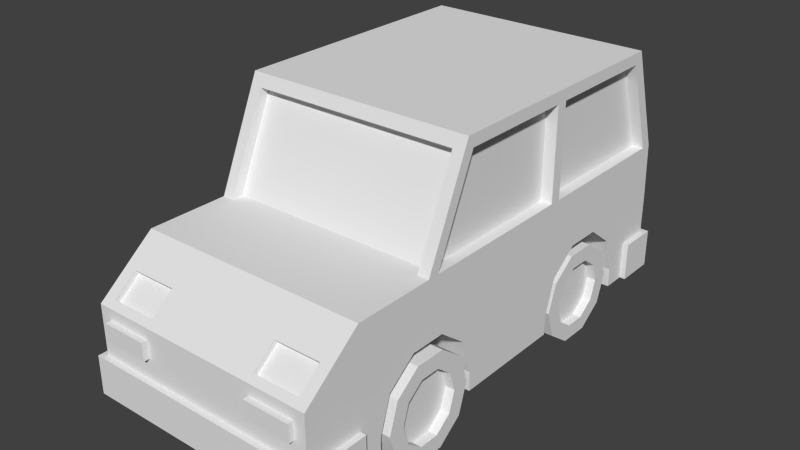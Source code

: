 # Source: Car2.blend  (saved by Blender 2.72.0; exported with 4.5.12 LTS)
import bpy
from mathutils import Matrix  # noqa: F401  (used for matrix-valued properties, if any)

bpy.ops.wm.read_factory_settings(use_empty=True)
scene = bpy.context.scene
scene.name = 'Scene'

# ---- collections
col_collection_1 = bpy.data.collections.new('Collection 1'); scene.collection.children.link(col_collection_1)

# ---- world
world_world = bpy.data.worlds.new('World'); scene.world = world_world
world_world.color = (0.05088, 0.05088, 0.05088)
world_world.use_sun_shadow = False
world_world.sun_shadow_jitter_overblur = 0.0
world_world.cycles.sampling_method = 'MANUAL'
world_world.cycles.sample_map_resolution = 256

# ---- meshes
me_cube = bpy.data.meshes.new('Cube')
me_cube.from_pydata([(-0.8044, 0.6188, -1.238), (-0.8044, 0.6187, 1.237), (1.238, 1.856, -1.237), (1.237, 1.856, 2.447), (-1.238, 1.856, 2.447), (-1.237, 1.856, -1.238), (1.238, 2.97, -0.7425), (1.237, 2.97, 2.076), (-1.238, 2.97, 2.076), (-1.237, 2.97, -0.7425), (1.238, 0.6188, -2.104), (-1.237, 0.6188, -2.104), (1.238, 1.856, -2.104), (-1.237, 1.856, -2.104), (-1.237, 0.6188, -0.6188), (-1.237, 0.6188, -1.856), (-1.237, 1.238, -1.238), (-1.237, 1.001, -1.738), (-1.237, 1.238, -1.429), (-1.237, 1.238, -1.046), (-1.237, 1.001, -0.7363), (-1.238, 0.6187, 0.6187), (-1.238, 1.237, 1.237), (-1.238, 0.6187, 1.856), (-1.238, 1.237, 1.429), (-1.238, 1.001, 1.738), (1.237, 1.237, 1.238), (1.237, 0.6187, 1.856), (1.237, 0.6187, 0.6188), (-1.238, 1.001, 0.7363), (-1.238, 1.237, 1.046), (1.237, 1.001, 1.738), (1.237, 1.237, 1.429), (1.237, 1.237, 1.046), (1.237, 1.001, 0.7363), (1.238, 0.6188, -1.856), (1.238, 1.238, -1.237), (1.238, 0.6188, -0.6187), (0.8044, 1.237, 1.429), (1.238, 1.001, -1.738), (1.238, 1.238, -1.429), (0.8044, 0.6188, -1.237), (0.8044, 0.6187, 1.238), (0.8044, 1.237, 1.238), (0.8044, 0.6187, 1.856), (0.8044, 0.6187, 0.6188), (0.8044, 1.001, 1.738), (1.238, 1.001, -0.7363), (1.238, 1.238, -1.046), (0.8044, 1.237, 1.046), (0.8044, 1.001, 0.7363), (0.8044, 0.6188, -1.856), (0.8044, 1.238, -1.237), (0.8044, 0.6188, -0.6187), (0.8044, 1.001, -1.738), (0.8044, 1.238, -1.429), (0.8044, 1.001, -0.7363), (0.8044, 1.238, -1.046), (-0.8044, 0.6188, -0.6188), (-0.8044, 0.6188, -1.856), (-0.8044, 1.238, -1.238), (-0.8044, 1.001, -1.738), (-0.8044, 1.238, -1.429), (-0.8044, 1.238, -1.046), (-0.8044, 1.001, -0.7363), (-0.8044, 0.6187, 0.6187), (-0.8044, 1.237, 1.237), (-0.8044, 0.6187, 1.856), (-0.8044, 1.237, 1.429), (-0.8044, 1.001, 1.738), (-0.8044, 1.001, 0.7363), (-0.8044, 1.237, 1.046), (1.238, 1.361, -2.722), (-1.237, 1.361, -2.723), (1.238, 0.825, -2.722), (-1.237, 0.825, -2.104), (1.238, 0.825, -2.104), (-1.237, 0.825, -2.723), (1.299, 0.6188, -2.104), (-1.299, 0.6188, -2.104), (1.299, 0.6188, -2.784), (-1.299, 0.6188, -2.784), (1.299, 0.825, -2.784), (-1.299, 0.825, -2.104), (1.299, 0.825, -2.104), (-1.299, 0.825, -2.784), (1.237, 0.6187, 2.104), (1.237, 0.825, 2.475), (-1.238, 0.6187, 2.104), (-1.238, 0.825, 2.475), (1.237, 0.825, 2.104), (-1.238, 0.825, 2.104), (1.299, 0.6187, 2.537), (-1.299, 0.6187, 2.537), (1.299, 0.6187, 2.104), (1.299, 0.825, 2.537), (-1.299, 0.6187, 2.104), (-1.299, 0.825, 2.537), (1.299, 0.825, 2.104), (-1.299, 0.825, 2.104), (-1.114, 1.856, -1.238), (1.114, 1.856, -1.237), (1.114, 2.846, -0.7976), (-1.114, 2.846, -0.7976), (1.114, 1.856, 2.447), (-1.114, 1.856, 2.447), (-1.114, 2.846, 2.117), (1.114, 2.846, 2.117), (-1.238, 1.856, 2.323), (-1.237, 1.856, -1.114), (1.237, 1.856, 2.323), (1.238, 1.856, -1.114), (-1.237, 2.846, -0.6738), (-1.238, 2.846, 1.993), (1.237, 2.846, 1.993), (1.238, 2.846, -0.6738), (1.114, 1.856, 2.323), (1.114, 1.856, -1.114), (1.114, 2.846, 1.993), (1.114, 2.846, -0.6738), (-1.114, 1.856, 2.323), (-1.114, 1.856, -1.114), (-1.114, 2.846, -0.6738), (-1.114, 2.846, 1.993), (-1.114, 1.856, -1.114), (1.114, 1.856, -1.114), (1.114, 2.846, -0.6741), (-1.114, 2.846, -0.6741), (1.114, 1.856, 2.323), (-1.114, 1.856, 2.323), (-1.114, 2.846, 1.993), (1.114, 2.846, 1.993), (1.238, 1.609, -2.413), (-1.237, 1.609, -2.413), (1.114, 1.609, -2.413), (0.6188, 1.609, -2.413), (1.114, 1.416, -2.654), (0.6188, 1.416, -2.654), (-0.6187, 1.609, -2.413), (-1.114, 1.609, -2.413), (-1.114, 1.416, -2.654), (-0.6187, 1.416, -2.654), (1.114, 1.56, -2.375), (0.6189, 1.56, -2.375), (1.114, 1.367, -2.616), (0.6189, 1.367, -2.616), (-0.6186, 1.56, -2.375), (-1.114, 1.56, -2.375), (-1.114, 1.367, -2.616), (-0.6186, 1.374, -2.616), (-1.237, 1.238, -2.723), (1.238, 1.238, -2.722), (-1.237, 1.052, -2.723), (1.238, 1.052, -2.722), (1.114, 1.238, -2.722), (1.114, 1.052, -2.722), (0.6188, 1.238, -2.722), (0.6188, 1.052, -2.722), (-0.6187, 1.238, -2.723), (-0.6187, 1.052, -2.723), (-1.114, 1.238, -2.723), (-1.114, 1.052, -2.723), (1.114, 1.238, -2.784), (1.114, 1.052, -2.784), (0.6188, 1.238, -2.784), (0.6188, 1.052, -2.784), (-0.6187, 1.238, -2.784), (-0.6187, 1.052, -2.784), (-1.114, 1.238, -2.784), (-1.114, 1.052, -2.784), (-1.238, 1.237, 2.475), (1.237, 1.237, 2.475), (-1.238, 1.052, 2.475), (1.237, 1.052, 2.475), (-1.114, 1.237, 2.475), (-1.114, 1.052, 2.475), (-0.6188, 1.237, 2.475), (-0.6188, 1.052, 2.475), (1.114, 1.237, 2.475), (1.114, 1.052, 2.475), (0.6187, 1.052, 2.475), (0.6187, 1.237, 2.475), (-1.114, 1.237, 2.537), (-1.114, 1.052, 2.537), (-0.6188, 1.237, 2.537), (-0.6188, 1.052, 2.537), (1.114, 1.237, 2.537), (1.114, 1.052, 2.537), (0.6187, 1.052, 2.537), (0.6187, 1.237, 2.537), (-0.8044, 0.4125, -1.238), (-0.8044, 0.4125, 1.237), (1.238, 0.4125, -2.104), (-1.237, 0.4125, -2.104), (-1.237, 0.4125, -0.6188), (-1.237, 0.4125, -1.856), (-1.238, 0.4125, 0.6187), (-1.238, 0.4125, 1.856), (1.237, 0.4125, 1.856), (1.237, 0.4125, 0.6188), (1.238, 0.4125, -1.856), (1.238, 0.4125, -0.6187), (0.8044, 0.4125, -1.237), (0.8044, 0.4125, 1.238), (0.8044, 0.4125, 1.856), (0.8044, 0.4125, 0.6188), (0.8044, 0.4125, -1.856), (0.8044, 0.4125, -0.6187), (-0.8044, 0.4125, -0.6188), (-0.8044, 0.4125, -1.856), (-0.8044, 0.4125, 0.6187), (-0.8044, 0.4125, 1.856), (1.299, 0.4125, -2.104), (-1.299, 0.4125, -2.104), (1.299, 0.4125, -2.784), (-1.299, 0.4125, -2.784), (1.237, 0.4125, 2.104), (-1.238, 0.4125, 2.104), (1.299, 0.4125, 2.537), (-1.299, 0.4125, 2.537), (1.299, 0.4125, 2.104), (-1.299, 0.4125, 2.104), (-1.238, 1.856, 0.5981), (-1.114, 2.846, 0.5981), (-1.238, 2.846, 0.5981), (-1.114, 1.856, 0.5981), (-1.238, 2.846, 0.7198), (-1.114, 2.846, 0.7198), (-1.238, 1.856, 0.7198), (-1.114, 1.856, 0.7198), (1.114, 1.856, 0.5981), (1.237, 1.856, 0.5981), (1.114, 2.846, 0.5981), (1.237, 2.846, 0.5981), (1.114, 1.856, 0.7198), (1.237, 1.856, 0.7198), (1.114, 2.846, 0.7198), (1.237, 2.846, 0.7198)], [], [(47, 37, 53, 56), (24, 22, 66, 68), (19, 16, 60, 63), (23, 25, 69, 67), (18, 17, 61, 62), (100, 103, 127, 124), (9, 8, 7, 6), (108, 113, 123, 120), (104, 107, 131, 128), (111, 115, 119, 117), (86, 94, 220, 216), (5, 100, 101, 2, 12, 13), (66, 71, 70, 65, 1), (86, 90, 98, 94), (30, 29, 70, 71), (3, 4, 170, 174, 176, 181, 178, 171), (36, 48, 57, 52), (16, 5, 13, 75, 11, 15, 17, 18), (14, 20, 64, 58), (91, 88, 96, 99), (4, 108, 228, 222, 109, 5, 16, 19, 20, 14, 21, 29, 30, 22), (89, 91, 99, 97), (35, 39, 54, 51), (45, 50, 49, 43, 42), (2, 111, 231, 235, 110, 3, 26, 33, 34, 28, 37, 47, 48, 36), (2, 36, 40, 39, 35, 10, 76, 12), (52, 41, 51, 54, 55), (42, 43, 38, 46, 44), (52, 57, 56, 53, 41), (28, 34, 50, 45), (33, 26, 43, 49), (66, 1, 67, 69, 68), (32, 31, 46, 38), (40, 36, 52, 55), (48, 47, 56, 57), (0, 60, 62, 61, 59), (39, 40, 55, 54), (34, 33, 49, 50), (26, 32, 38, 43), (58, 64, 63, 60, 0), (31, 27, 44, 46), (22, 30, 71, 66), (20, 19, 63, 64), (29, 21, 65, 70), (16, 18, 62, 60), (17, 15, 59, 61), (25, 24, 68, 69), (88, 23, 197, 217), (75, 77, 85, 83), (141, 140, 148, 149), (74, 76, 84, 82), (77, 74, 82, 85), (75, 13, 133, 73, 150, 152, 77), (12, 76, 74, 153, 151, 72, 132), (152, 161, 159, 157, 155, 153, 74, 77), (85, 82, 80, 81), (79, 83, 85, 81), (84, 78, 80, 82), (76, 10, 78, 84), (27, 86, 216, 198), (92, 93, 219, 218), (28, 45, 205, 199), (11, 75, 83, 79), (173, 179, 180, 177, 175, 172, 89, 87), (3, 104, 105, 4), (95, 97, 93, 92), (97, 99, 96, 93), (94, 98, 95, 92), (90, 87, 95, 98), (87, 89, 97, 95), (51, 41, 202, 206), (58, 0, 190, 208), (93, 96, 221, 219), (2, 101, 102, 103, 100, 5, 9, 6), (4, 105, 106, 107, 104, 3, 7, 8), (5, 109, 112, 224, 226, 113, 108, 4, 8, 9), (3, 110, 114, 237, 233, 115, 111, 2, 6, 7), (116, 234, 236, 118), (237, 114, 118, 236), (114, 110, 116, 118), (110, 235, 234, 116), (121, 225, 223, 122), (224, 112, 122, 223), (112, 109, 121, 122), (109, 222, 225, 121), (125, 124, 127, 126), (103, 102, 126, 127), (102, 101, 125, 126), (101, 100, 124, 125), (129, 128, 131, 130), (107, 106, 130, 131), (106, 105, 129, 130), (105, 104, 128, 129), (13, 12, 132, 134, 135, 138, 139, 133), (138, 141, 149, 146), (133, 139, 140, 141, 138, 135, 137, 136, 134, 132, 72, 73), (147, 146, 149, 148), (143, 142, 144, 145), (140, 139, 147, 148), (139, 138, 146, 147), (137, 135, 143, 145), (136, 137, 145, 144), (134, 136, 144, 142), (135, 134, 142, 143), (73, 72, 151, 154, 156, 158, 160, 150), (154, 151, 153, 155), (159, 161, 169, 167), (158, 156, 157, 159), (161, 160, 168, 169), (150, 160, 161, 152), (164, 162, 163, 165), (168, 166, 167, 169), (160, 158, 166, 168), (158, 159, 167, 166), (157, 156, 164, 165), (155, 157, 165, 163), (156, 154, 162, 164), (154, 155, 163, 162), (26, 3, 171, 173, 87, 90, 86, 27, 31, 32), (174, 170, 172, 175), (179, 178, 186, 187), (181, 176, 177, 180), (171, 178, 179, 173), (181, 180, 188, 189), (184, 182, 183, 185), (186, 189, 188, 187), (180, 179, 187, 188), (178, 181, 189, 186), (177, 176, 184, 185), (175, 177, 185, 183), (176, 174, 182, 184), (174, 175, 183, 182), (11, 79, 213, 193), (80, 78, 212, 214), (14, 58, 208, 194), (21, 14, 194, 196), (78, 10, 192, 212), (37, 28, 199, 201), (67, 1, 191, 211), (10, 35, 200, 192), (65, 21, 196, 210), (15, 11, 193, 195), (42, 44, 204, 203), (94, 92, 218, 220), (59, 15, 195, 209), (44, 27, 198, 204), (41, 53, 207, 202), (79, 81, 215, 213), (45, 42, 203, 205), (96, 88, 217, 221), (81, 80, 214, 215), (23, 67, 211, 197), (1, 65, 210, 191), (35, 51, 206, 200), (53, 37, 201, 207), (0, 59, 209, 190), (190, 209, 195, 193, 213, 215, 214, 212, 192, 200, 206, 202, 207, 201, 199, 205, 203, 204, 198, 216, 220, 218, 219, 221, 217, 197, 211, 191, 210, 196, 194, 208), (4, 22, 24, 25, 23, 88, 91, 89, 172, 170), (223, 225, 222, 224), (222, 228, 226, 224), (228, 108, 120, 229), (229, 120, 123, 227), (113, 226, 227, 123), (229, 227, 226, 228), (231, 111, 117, 230), (230, 117, 119, 232), (115, 233, 232, 119), (235, 231, 233, 237), (236, 234, 235, 237), (230, 232, 233, 231)])
_uv = me_cube.uv_layers.new(name='UVMap')
_uv.uv.foreach_set('vector', [0.9875, 0.6749, 0.9875, 0.6916, 0.9669, 0.6916, 0.9669, 0.6749, 0.9462, 0.6788, 0.9462, 0.6707, 0.9669, 0.6707, 0.9669, 0.6788, 0.9462, 0.6626, 0.9462, 0.6707, 0.9256, 0.6707, 0.9256, 0.6626, 0.9462, 0.6323, 0.9462, 0.6155, 0.9669, 0.6155, 0.9669, 0.6323, 0.9462, 0.6788, 0.9462, 0.6919, 0.9256, 0.6919, 0.9256, 0.6788, 0.3091, 0.3122, 0.3091, 0.3778, 0.3023, 0.3808, 0.3023, 0.3152, 0.2877, 0.05108, 0.7416, 0.05108, 0.7416, 0.4496, 0.2877, 0.4496, 0.6119, 0.4006, 0.6119, 0.34, 0.6194, 0.34, 0.6194, 0.4006, 0.5969, 0.34, 0.5969, 0.4033, 0.5898, 0.4056, 0.5898, 0.3424, 0.6044, 0.4016, 0.6044, 0.34, 0.6119, 0.34, 0.6119, 0.4016, 0.2375, 0.7804, 0.2317, 0.7804, 0.2317, 0.7625, 0.2375, 0.7625, 0.3231, 0.2257, 0.3231, 0.2319, 0.3231, 0.3444, 0.3231, 0.3507, 0.2901, 0.3507, 0.2901, 0.2257, 0.9649, 0.5387, 0.9649, 0.5467, 0.9536, 0.5599, 0.9354, 0.5648, 0.9354, 0.5387, 0.2375, 0.7804, 0.2375, 0.7982, 0.2317, 0.7982, 0.2317, 0.7804, 0.9462, 0.6626, 0.9462, 0.6495, 0.9669, 0.6495, 0.9669, 0.6626, 0.7226, 0.1255, 0.7212, 0.3751, 0.66, 0.3751, 0.6597, 0.3445, 0.66, 0.3139, 0.66, 0.1917, 0.66, 0.1428, 0.6601, 0.1251, 0.9462, 0.6283, 0.9462, 0.6364, 0.9256, 0.6364, 0.9256, 0.6283, 0.3574, 0.09548, 0.358, 0.1554, 0.2741, 0.1563, 0.2731, 0.05645, 0.2728, 0.03648, 0.2968, 0.03621, 0.3087, 0.07312, 0.3389, 0.09568, 0.9649, 0.5292, 0.9649, 0.5125, 0.9855, 0.5125, 0.9855, 0.5292, 0.2375, 0.8696, 0.2375, 0.8875, 0.2317, 0.8875, 0.2317, 0.8696, 0.7055, 0.1599, 0.694, 0.1593, 0.5461, 0.1524, 0.5344, 0.1525, 0.37, 0.1553, 0.358, 0.1554, 0.3574, 0.09548, 0.3759, 0.09527, 0.4056, 0.07209, 0.4169, 0.03485, 0.5373, 0.0344, 0.5488, 0.07156, 0.5781, 0.09531, 0.596, 0.09589, 0.08173, 0.9821, 0.1163, 0.9821, 0.1163, 0.9875, 0.07596, 0.9875, 0.9462, 0.5816, 0.9462, 0.5648, 0.9669, 0.5648, 0.9669, 0.5816, 0.8961, 0.5125, 0.9143, 0.5175, 0.9256, 0.5306, 0.9256, 0.5387, 0.8961, 0.5387, 0.3811, 0.337, 0.3931, 0.3369, 0.5575, 0.338, 0.5693, 0.3378, 0.717, 0.3294, 0.7285, 0.3286, 0.6197, 0.3938, 0.6019, 0.3946, 0.5728, 0.4187, 0.5617, 0.456, 0.4413, 0.4568, 0.4296, 0.4197, 0.3997, 0.3969, 0.3811, 0.3969, 0.3811, 0.337, 0.3811, 0.3969, 0.3626, 0.3969, 0.3327, 0.4198, 0.3212, 0.4568, 0.2973, 0.4568, 0.2973, 0.4368, 0.2973, 0.337, 0.9256, 0.6433, 0.8961, 0.6433, 0.8961, 0.6172, 0.9143, 0.6221, 0.9256, 0.6352, 0.8961, 0.5387, 0.9256, 0.5387, 0.9256, 0.5467, 0.9143, 0.5598, 0.8961, 0.5648, 0.9256, 0.6433, 0.9256, 0.6514, 0.9143, 0.6645, 0.8961, 0.6695, 0.8961, 0.6433, 0.9669, 0.6663, 0.9669, 0.6495, 0.9875, 0.6495, 0.9875, 0.6663, 0.9462, 0.5779, 0.9462, 0.586, 0.9256, 0.586, 0.9256, 0.5779, 0.9649, 0.5387, 0.9354, 0.5387, 0.9354, 0.5125, 0.9536, 0.5175, 0.9649, 0.5306, 0.9462, 0.5941, 0.9462, 0.6072, 0.9256, 0.6072, 0.9256, 0.5941, 0.9462, 0.6203, 0.9462, 0.6283, 0.9256, 0.6283, 0.9256, 0.6203, 0.9462, 0.6364, 0.9462, 0.6495, 0.9256, 0.6495, 0.9256, 0.6364, 0.9158, 0.591, 0.8863, 0.591, 0.8863, 0.5829, 0.8976, 0.5698, 0.9158, 0.5648, 0.9462, 0.6072, 0.9462, 0.6203, 0.9256, 0.6203, 0.9256, 0.6072, 0.9462, 0.5648, 0.9462, 0.5779, 0.9256, 0.5779, 0.9256, 0.5648, 0.9462, 0.586, 0.9462, 0.5941, 0.9256, 0.5941, 0.9256, 0.586, 0.9158, 0.6172, 0.8976, 0.6122, 0.8863, 0.5991, 0.8863, 0.591, 0.9158, 0.591, 0.9069, 0.6695, 0.9069, 0.6862, 0.8863, 0.6862, 0.8863, 0.6695, 0.9462, 0.6707, 0.9462, 0.6626, 0.9669, 0.6626, 0.9669, 0.6707, 0.9462, 0.6495, 0.9462, 0.6626, 0.9256, 0.6626, 0.9256, 0.6495, 0.9649, 0.5632, 0.9649, 0.5465, 0.9855, 0.5465, 0.9855, 0.5632, 0.9462, 0.6707, 0.9462, 0.6788, 0.9256, 0.6788, 0.9256, 0.6707, 0.9669, 0.5902, 0.9669, 0.6069, 0.9462, 0.6069, 0.9462, 0.5902, 0.9462, 0.6919, 0.9462, 0.6788, 0.9669, 0.6788, 0.9669, 0.6919, 0.68, 0.04278, 0.6569, 0.04148, 0.658, 0.02226, 0.681, 0.02356, 0.07596, 0.7679, 0.01827, 0.7679, 0.0125, 0.7625, 0.07596, 0.7625, 0.4872, 0.7625, 0.4875, 0.901, 0.4714, 0.901, 0.4724, 0.7625, 0.01827, 0.9821, 0.07596, 0.9821, 0.07596, 0.9875, 0.0125, 0.9875, 0.01827, 0.7679, 0.01827, 0.9821, 0.0125, 0.9875, 0.0125, 0.7625, 0.2731, 0.05645, 0.2741, 0.1563, 0.2439, 0.1327, 0.2137, 0.109, 0.2133, 0.09405, 0.2134, 0.07907, 0.2131, 0.0571, 0.2973, 0.337, 0.2973, 0.4368, 0.2373, 0.4368, 0.2373, 0.4149, 0.2371, 0.3999, 0.2373, 0.3849, 0.2673, 0.3609, 0.2114, 0.2257, 0.2114, 0.2319, 0.2114, 0.2569, 0.2114, 0.3194, 0.2114, 0.3444, 0.2114, 0.3507, 0.2028, 0.3507, 0.2028, 0.2257, 0.1548, 0.9875, 0.1548, 0.7625, 0.174, 0.7625, 0.174, 0.9875, 0.2125, 0.8804, 0.1933, 0.8804, 0.1933, 0.8214, 0.2125, 0.8214, 0.1933, 0.7625, 0.2125, 0.7625, 0.2125, 0.8214, 0.1933, 0.8214, 0.2375, 0.7982, 0.2375, 0.8161, 0.2317, 0.8161, 0.2317, 0.7982, 0.6812, 0.4476, 0.7043, 0.446, 0.7056, 0.4652, 0.6825, 0.4668, 0.1356, 0.7625, 0.1356, 0.9875, 0.1163, 0.9875, 0.1163, 0.7625, 0.9669, 0.6663, 0.9875, 0.6663, 0.9875, 0.6749, 0.9669, 0.6749, 0.2317, 0.8518, 0.2317, 0.8339, 0.2375, 0.8339, 0.2375, 0.8518, 0.6417, 0.1305, 0.6417, 0.1428, 0.6417, 0.1917, 0.6417, 0.3139, 0.6417, 0.3629, 0.6417, 0.3751, 0.6192, 0.3751, 0.6192, 0.1305, 0.7085, 0.1672, 0.7085, 0.1747, 0.7085, 0.3097, 0.6309, 0.3172, 0.1548, 0.7625, 0.1548, 0.9875, 0.1356, 0.9875, 0.1356, 0.7625, 0.1933, 0.9179, 0.1933, 0.8804, 0.2125, 0.8804, 0.2125, 0.9179, 0.2125, 0.9554, 0.1933, 0.9554, 0.1933, 0.9179, 0.2125, 0.9179, 0.1163, 0.7679, 0.08173, 0.7679, 0.07596, 0.7625, 0.1163, 0.7625, 0.08173, 0.7679, 0.08173, 0.9821, 0.07596, 0.9875, 0.07596, 0.7625, 0.8961, 0.6172, 0.8961, 0.6433, 0.8863, 0.6433, 0.8863, 0.6172, 0.9158, 0.6172, 0.9158, 0.591, 0.9256, 0.591, 0.9256, 0.6172, 0.2125, 0.9179, 0.2125, 0.8804, 0.2317, 0.8804, 0.2317, 0.9179, 0.319, 0.3553, 0.319, 0.3491, 0.3577, 0.3491, 0.3577, 0.2366, 0.319, 0.2366, 0.319, 0.2303, 0.3625, 0.2303, 0.3625, 0.3553, 0.7524, 0.1298, 0.7524, 0.1421, 0.6482, 0.1421, 0.6482, 0.3646, 0.7524, 0.3646, 0.7524, 0.377, 0.6352, 0.377, 0.6352, 0.1298, 0.358, 0.1554, 0.37, 0.1553, 0.4133, 0.2508, 0.5351, 0.2504, 0.5494, 0.2502, 0.6592, 0.25, 0.694, 0.1593, 0.7055, 0.1599, 0.6663, 0.2609, 0.4068, 0.2625, 0.7285, 0.3286, 0.717, 0.3294, 0.6812, 0.239, 0.5714, 0.2401, 0.5571, 0.24, 0.4354, 0.2409, 0.3931, 0.3369, 0.3811, 0.337, 0.4287, 0.2294, 0.6882, 0.228, 0.9181, 0.9838, 0.786, 0.8517, 0.8565, 0.7811, 0.9614, 0.886, 0.5686, 0.3848, 0.5686, 0.34, 0.5761, 0.34, 0.5761, 0.3858, 0.6194, 0.4006, 0.6194, 0.34, 0.6269, 0.34, 0.6269, 0.4006, 0.54, 0.475, 0.54, 0.4074, 0.5475, 0.4062, 0.5475, 0.475, 0.8307, 0.7688, 0.9721, 0.9102, 0.8903, 0.9919, 0.7852, 0.8869, 0.5611, 0.3816, 0.5611, 0.34, 0.5686, 0.34, 0.5686, 0.3816, 0.5969, 0.4016, 0.5969, 0.34, 0.6044, 0.34, 0.6044, 0.4016, 0.525, 0.475, 0.525, 0.4079, 0.5325, 0.4079, 0.5325, 0.475, 0.8397, 0.7774, 0.9794, 0.9171, 0.9115, 0.985, 0.7718, 0.8453, 0.3029, 0.1713, 0.3029, 0.3272, 0.2948, 0.3272, 0.2948, 0.1713, 0.3091, 0.3778, 0.3091, 0.3122, 0.316, 0.3152, 0.316, 0.3808, 0.3231, 0.3444, 0.3231, 0.2319, 0.3278, 0.2319, 0.3278, 0.3444, 0.9229, 0.9887, 0.7767, 0.8426, 0.8452, 0.7741, 0.9913, 0.9202, 0.5325, 0.475, 0.5325, 0.34, 0.54, 0.34, 0.54, 0.475, 0.5611, 0.3431, 0.5543, 0.406, 0.5475, 0.4029, 0.5543, 0.34, 0.7085, 0.3097, 0.7085, 0.1747, 0.7162, 0.1747, 0.7162, 0.3097, 0.2901, 0.2257, 0.2901, 0.3507, 0.2784, 0.3507, 0.2784, 0.3444, 0.2784, 0.3194, 0.2784, 0.2569, 0.2784, 0.2319, 0.2784, 0.2257, 0.4068, 0.9874, 0.4071, 0.901, 0.4219, 0.9022, 0.4229, 0.9874, 0.2784, 0.2257, 0.2784, 0.2319, 0.2692, 0.2319, 0.2692, 0.2569, 0.2784, 0.2569, 0.2784, 0.3194, 0.2692, 0.3194, 0.2692, 0.3444, 0.2784, 0.3444, 0.2784, 0.3507, 0.2666, 0.3507, 0.2666, 0.2257, 0.3427, 0.7625, 0.3427, 0.901, 0.2636, 0.901, 0.2625, 0.7625, 0.3427, 0.901, 0.3427, 0.7625, 0.4229, 0.7625, 0.4229, 0.901, 0.3589, 0.9874, 0.3589, 0.901, 0.375, 0.9011, 0.375, 0.9875, 0.4391, 0.9011, 0.4391, 0.7625, 0.4552, 0.7625, 0.4552, 0.901, 0.3911, 0.9011, 0.3911, 0.9875, 0.375, 0.9874, 0.375, 0.901, 0.4552, 0.901, 0.4552, 0.7625, 0.4714, 0.7625, 0.4714, 0.9011, 0.3589, 0.901, 0.3589, 0.9874, 0.3427, 0.9875, 0.3427, 0.9011, 0.4229, 0.9011, 0.4229, 0.7625, 0.4391, 0.7625, 0.4391, 0.901, 0.2231, 0.2257, 0.2231, 0.3507, 0.2184, 0.3507, 0.2184, 0.3444, 0.2184, 0.3194, 0.2184, 0.2569, 0.2184, 0.2319, 0.2184, 0.2257, 0.2184, 0.3444, 0.2184, 0.3507, 0.2114, 0.3507, 0.2114, 0.3444, 0.1966, 0.5125, 0.1966, 0.6761, 0.1761, 0.6761, 0.1761, 0.5125, 0.2184, 0.2569, 0.2184, 0.3194, 0.2114, 0.3194, 0.2114, 0.2569, 0.0125, 0.7375, 0.0125, 0.6761, 0.03295, 0.6761, 0.03295, 0.7375, 0.2184, 0.2257, 0.2184, 0.2319, 0.2114, 0.2319, 0.2114, 0.2257, 0.07386, 0.5125, 0.07386, 0.6761, 0.0125, 0.6761, 0.0125, 0.5125, 0.07386, 0.6761, 0.07386, 0.5125, 0.1352, 0.5125, 0.1352, 0.6761, 0.1557, 0.6761, 0.1557, 0.5125, 0.1761, 0.5125, 0.1761, 0.6761, 0.217, 0.5739, 0.217, 0.5125, 0.2375, 0.5125, 0.2375, 0.5739, 0.1966, 0.7375, 0.1966, 0.6761, 0.217, 0.6761, 0.217, 0.7375, 0.217, 0.5125, 0.217, 0.6761, 0.1966, 0.6761, 0.1966, 0.5125, 0.1352, 0.6761, 0.1352, 0.5125, 0.1557, 0.5125, 0.1557, 0.6761, 0.1966, 0.6761, 0.1966, 0.7375, 0.1761, 0.7375, 0.1761, 0.6761, 0.6197, 0.3938, 0.7285, 0.3286, 0.735, 0.3861, 0.7362, 0.4034, 0.7376, 0.4245, 0.7213, 0.4551, 0.7043, 0.446, 0.6812, 0.4476, 0.6678, 0.4127, 0.6376, 0.3926, 0.7421, 0.3097, 0.7421, 0.3172, 0.7304, 0.3172, 0.7304, 0.3097, 0.5125, 0.9875, 0.5125, 0.9261, 0.533, 0.9261, 0.533, 0.9875, 0.66, 0.1917, 0.66, 0.3139, 0.6417, 0.3139, 0.6417, 0.1917, 0.7421, 0.1672, 0.7421, 0.1747, 0.7304, 0.1747, 0.7304, 0.1672, 0.7375, 0.8852, 0.7375, 0.9466, 0.717, 0.9466, 0.717, 0.8852, 0.5125, 0.9261, 0.5125, 0.7625, 0.5739, 0.7625, 0.5739, 0.9261, 0.6352, 0.7625, 0.6352, 0.9261, 0.5739, 0.9261, 0.5739, 0.7625, 0.6352, 0.9261, 0.6352, 0.7625, 0.6557, 0.7625, 0.6557, 0.9261, 0.6966, 0.9261, 0.6966, 0.7625, 0.717, 0.7625, 0.717, 0.9261, 0.717, 0.8852, 0.717, 0.8239, 0.7375, 0.8239, 0.7375, 0.8852, 0.6557, 0.9261, 0.6557, 0.7625, 0.6761, 0.7625, 0.6761, 0.9261, 0.6761, 0.9261, 0.6761, 0.7625, 0.6966, 0.7625, 0.6966, 0.9261, 0.7375, 0.7625, 0.7375, 0.8239, 0.717, 0.8239, 0.717, 0.7625, 0.2317, 0.8518, 0.2375, 0.8518, 0.2375, 0.8696, 0.2317, 0.8696, 0.2125, 0.8214, 0.2125, 0.7625, 0.2317, 0.7625, 0.2317, 0.8214, 0.9649, 0.5292, 0.9855, 0.5292, 0.9855, 0.5379, 0.9649, 0.5379, 0.5373, 0.0344, 0.4169, 0.03485, 0.4168, 0.01478, 0.5372, 0.01434, 0.2317, 0.8161, 0.2375, 0.8161, 0.2375, 0.8339, 0.2317, 0.8339, 0.4413, 0.4568, 0.5617, 0.456, 0.5618, 0.476, 0.4415, 0.4769, 0.9354, 0.5125, 0.9354, 0.5387, 0.9256, 0.5387, 0.9256, 0.5125, 0.2973, 0.4568, 0.3212, 0.4568, 0.3212, 0.4768, 0.2973, 0.4768, 0.9855, 0.5465, 0.9649, 0.5465, 0.9649, 0.5379, 0.9855, 0.5379, 0.2968, 0.03621, 0.2728, 0.03648, 0.2726, 0.0165, 0.2966, 0.01624, 0.8961, 0.5387, 0.8961, 0.5648, 0.8863, 0.5648, 0.8863, 0.5387, 0.2125, 0.9554, 0.2125, 0.9179, 0.2317, 0.9179, 0.2317, 0.9554, 0.9462, 0.6069, 0.9669, 0.6069, 0.9669, 0.6155, 0.9462, 0.6155, 0.8863, 0.6862, 0.9069, 0.6862, 0.9069, 0.6948, 0.8863, 0.6948, 0.8961, 0.6433, 0.8961, 0.6695, 0.8863, 0.6695, 0.8863, 0.6433, 0.2125, 0.8804, 0.2125, 0.8214, 0.2317, 0.8214, 0.2317, 0.8804, 0.8961, 0.5125, 0.8961, 0.5387, 0.8863, 0.5387, 0.8863, 0.5125, 0.2317, 0.8875, 0.2375, 0.8875, 0.2375, 0.9054, 0.2317, 0.9054, 0.174, 0.9875, 0.174, 0.7625, 0.1933, 0.7625, 0.1933, 0.9875, 0.9462, 0.6323, 0.9669, 0.6323, 0.9669, 0.6409, 0.9462, 0.6409, 0.9354, 0.5387, 0.9354, 0.5648, 0.9256, 0.5648, 0.9256, 0.5387, 0.9462, 0.5816, 0.9669, 0.5816, 0.9669, 0.5902, 0.9462, 0.5902, 0.9669, 0.6916, 0.9875, 0.6916, 0.9875, 0.7002, 0.9669, 0.7002, 0.9158, 0.591, 0.9158, 0.5648, 0.9256, 0.5648, 0.9256, 0.591, 0.7861, 0.5779, 0.7861, 0.5517, 0.7654, 0.5517, 0.7654, 0.5413, 0.7625, 0.5413, 0.7625, 0.5125, 0.8863, 0.5125, 0.8863, 0.5413, 0.8834, 0.5413, 0.8834, 0.5517, 0.8627, 0.5517, 0.8627, 0.5779, 0.8627, 0.6041, 0.8834, 0.6041, 0.8834, 0.6564, 0.8627, 0.6564, 0.8627, 0.6826, 0.8627, 0.7087, 0.8834, 0.7087, 0.8834, 0.7192, 0.8863, 0.7192, 0.8863, 0.7375, 0.7625, 0.7375, 0.7625, 0.7192, 0.7654, 0.7192, 0.7654, 0.7087, 0.7861, 0.7087, 0.7861, 0.6826, 0.7861, 0.6564, 0.7654, 0.6564, 0.7654, 0.6041, 0.7861, 0.6041, 0.7055, 0.1599, 0.596, 0.09589, 0.6138, 0.0969, 0.6439, 0.0765, 0.6569, 0.04148, 0.68, 0.04278, 0.6969, 0.03355, 0.7135, 0.06395, 0.7123, 0.08509, 0.7113, 0.1024, 0.5014, 0.4385, 0.5784, 0.3584, 0.5784, 0.3584, 0.5014, 0.4385, 0.5344, 0.1525, 0.5461, 0.1524, 0.5494, 0.2502, 0.5351, 0.2504, 0.525, 0.403, 0.525, 0.34, 0.5325, 0.34, 0.5325, 0.4029, 0.9106, 0.9807, 0.7692, 0.8393, 0.8856, 0.7811, 0.9979, 0.8934, 0.5611, 0.4283, 0.5611, 0.3851, 0.5686, 0.3853, 0.5686, 0.4283, 0.585, 0.3649, 0.5062, 0.4432, 0.5062, 0.4432, 0.585, 0.3649, 0.54, 0.4018, 0.54, 0.34, 0.5475, 0.34, 0.5475, 0.4008, 0.9092, 0.9669, 0.7746, 0.8324, 0.887, 0.7891, 0.987, 0.8891, 0.5686, 0.4283, 0.5686, 0.3893, 0.5761, 0.3901, 0.5761, 0.4283, 0.5693, 0.3378, 0.5575, 0.338, 0.5571, 0.24, 0.5714, 0.2401, 0.8216, 0.9315, 0.9039, 0.8567, 0.9039, 0.8567, 0.8216, 0.9315, 0.9111, 0.8639, 0.8272, 0.9371, 0.8272, 0.9371, 0.9111, 0.8639])
me_cube.use_remesh_preserve_volume = False
me_cube.use_remesh_preserve_attributes = False
me_cube.use_mirror_vertex_groups = False
me_cube.update()
me_cylinder_010 = bpy.data.meshes.new('Cylinder.010')
me_cylinder_010.from_pydata([(-1.694, -1.76e-06, 0.4725), (-1.694, -0.292, 0.3822), (-1.694, -0.4725, 0.146), (-1.694, -0.4725, -0.146), (-1.694, -0.292, -0.3823), (-1.694, 1.661e-06, -0.4725), (-1.694, 0.292, -0.3823), (-1.694, 0.4725, -0.146), (-1.694, 0.4725, 0.146), (-1.694, 0.292, 0.3823), (-1.166, -2.576e-06, 0.709), (-1.694, -2.606e-06, 0.709), (-1.166, -0.4273, 0.5762), (-1.694, -0.4273, 0.5762), (-1.166, -0.6966, 0.2218), (-1.694, -0.6966, 0.2218), (-1.166, -0.6966, -0.2218), (-1.694, -0.6966, -0.2218), (-1.166, -0.4273, -0.5763), (-1.694, -0.4273, -0.5763), (-1.166, 2.536e-06, -0.709), (-1.694, 2.506e-06, -0.709), (-1.166, 0.4273, -0.5763), (-1.694, 0.4273, -0.5763), (-1.166, 0.6966, -0.2218), (-1.694, 0.6966, -0.2218), (-1.166, 0.6966, 0.2218), (-1.694, 0.6966, 0.2218), (-1.166, 0.4273, 0.5762), (-1.694, 0.4273, 0.5762), (-1.562, -1.757e-06, 0.4725), (-1.562, -0.292, 0.3822), (-1.562, -0.4725, 0.146), (-1.562, -0.4725, -0.146), (-1.562, -0.292, -0.3823), (-1.562, 1.664e-06, -0.4725), (-1.562, 0.292, -0.3823), (-1.562, 0.4725, -0.146), (-1.562, 0.4725, 0.146), (-1.562, 0.292, 0.3823), (1.694, 1.76e-06, -0.4643), (1.694, -0.292, -0.3756), (1.694, -0.4725, -0.1435), (1.694, -0.4725, 0.1435), (1.694, -0.292, 0.3756), (1.694, -1.558e-06, 0.4643), (1.694, 0.292, 0.3756), (1.694, 0.4725, 0.1435), (1.694, 0.4725, -0.1435), (1.694, 0.292, -0.3756), (1.166, 2.579e-06, -0.6967), (1.694, 2.601e-06, -0.6967), (1.166, -0.4273, -0.5662), (1.694, -0.4273, -0.5662), (1.166, -0.6966, -0.2179), (1.694, -0.6966, -0.2179), (1.166, -0.6966, 0.2179), (1.694, -0.6966, 0.2179), (1.166, -0.4273, 0.5662), (1.694, -0.4273, 0.5662), (1.166, -2.421e-06, 0.6967), (1.694, -2.399e-06, 0.6967), (1.166, 0.4273, 0.5662), (1.694, 0.4273, 0.5662), (1.166, 0.6966, 0.2179), (1.694, 0.6966, 0.2179), (1.166, 0.6966, -0.2179), (1.694, 0.6966, -0.2179), (1.166, 0.4273, -0.5662), (1.694, 0.4273, -0.5662), (1.562, 1.751e-06, -0.4643), (1.562, -0.292, -0.3756), (1.562, -0.4725, -0.1435), (1.562, -0.4725, 0.1435), (1.562, -0.292, 0.3756), (1.562, -1.567e-06, 0.4643), (1.562, 0.292, 0.3756), (1.562, 0.4725, 0.1435), (1.562, 0.4725, -0.1435), (1.562, 0.292, -0.3756)], [], [(4, 5, 21, 19), (1, 2, 15, 13), (9, 0, 11, 29), (6, 7, 25, 23), (0, 9, 39, 30), (3, 4, 19, 17), (10, 11, 13, 12), (12, 13, 15, 14), (14, 15, 17, 16), (16, 17, 19, 18), (18, 19, 21, 20), (20, 21, 23, 22), (22, 23, 25, 24), (24, 25, 27, 26), (28, 29, 11, 10), (26, 27, 29, 28), (0, 1, 13, 11), (7, 8, 27, 25), (2, 3, 17, 15), (5, 6, 23, 21), (8, 9, 29, 27), (10, 12, 14, 16, 18, 20, 22, 24, 26, 28), (31, 30, 39, 38, 37, 36, 35, 34, 33, 32), (9, 8, 38, 39), (8, 7, 37, 38), (7, 6, 36, 37), (6, 5, 35, 36), (5, 4, 34, 35), (4, 3, 33, 34), (3, 2, 32, 33), (2, 1, 31, 32), (1, 0, 30, 31), (44, 45, 61, 59), (41, 42, 55, 53), (49, 40, 51, 69), (46, 47, 65, 63), (40, 49, 79, 70), (43, 44, 59, 57), (50, 51, 53, 52), (52, 53, 55, 54), (54, 55, 57, 56), (56, 57, 59, 58), (58, 59, 61, 60), (60, 61, 63, 62), (62, 63, 65, 64), (64, 65, 67, 66), (68, 69, 51, 50), (66, 67, 69, 68), (40, 41, 53, 51), (47, 48, 67, 65), (42, 43, 57, 55), (45, 46, 63, 61), (48, 49, 69, 67), (50, 52, 54, 56, 58, 60, 62, 64, 66, 68), (71, 70, 79, 78, 77, 76, 75, 74, 73, 72), (49, 48, 78, 79), (48, 47, 77, 78), (47, 46, 76, 77), (46, 45, 75, 76), (45, 44, 74, 75), (44, 43, 73, 74), (43, 42, 72, 73), (42, 41, 71, 72), (41, 40, 70, 71)])
_uv = me_cylinder_010.uv_layers.new(name='UVMap')
_uv.uv.foreach_set('vector', [0.5452, 0.6071, 0.5688, 0.6149, 0.5688, 0.6354, 0.5342, 0.6239, 0.5452, 0.5408, 0.5306, 0.5613, 0.5125, 0.5547, 0.5342, 0.524, 0.5923, 0.5408, 0.5688, 0.533, 0.5688, 0.5125, 0.6033, 0.524, 0.5923, 0.6071, 0.6069, 0.5866, 0.625, 0.5932, 0.6033, 0.6239, 0.6499, 0.6829, 0.6499, 0.7047, 0.6422, 0.7047, 0.6422, 0.6829, 0.5306, 0.5866, 0.5452, 0.6071, 0.5342, 0.6239, 0.5125, 0.5932, 0.5736, 0.6673, 0.543, 0.6673, 0.543, 0.6354, 0.5736, 0.6354, 0.5736, 0.6354, 0.6041, 0.6354, 0.6041, 0.6661, 0.5736, 0.6661, 0.5736, 0.6661, 0.6041, 0.6661, 0.6041, 0.7045, 0.5736, 0.7045, 0.5736, 0.7045, 0.6041, 0.7045, 0.6041, 0.7353, 0.5736, 0.7353, 0.543, 0.7375, 0.5125, 0.7375, 0.5125, 0.7055, 0.543, 0.7055, 0.543, 0.7055, 0.5125, 0.7055, 0.5125, 0.6668, 0.543, 0.6668, 0.543, 0.6668, 0.5125, 0.6668, 0.5125, 0.6354, 0.543, 0.6354, 0.6346, 0.6738, 0.6041, 0.6738, 0.6041, 0.6354, 0.6346, 0.6354, 0.5736, 0.7061, 0.543, 0.7061, 0.543, 0.6673, 0.5736, 0.6673, 0.5736, 0.7375, 0.543, 0.7375, 0.543, 0.7061, 0.5736, 0.7061, 0.5688, 0.533, 0.5452, 0.5408, 0.5342, 0.524, 0.5688, 0.5125, 0.6069, 0.5866, 0.6069, 0.5613, 0.625, 0.5547, 0.625, 0.5932, 0.5306, 0.5613, 0.5306, 0.5866, 0.5125, 0.5932, 0.5125, 0.5547, 0.5688, 0.6149, 0.5923, 0.6071, 0.6033, 0.6239, 0.5688, 0.6354, 0.6069, 0.5613, 0.5923, 0.5408, 0.6033, 0.524, 0.625, 0.5547, 0.6812, 0.6354, 0.6467, 0.6239, 0.625, 0.5932, 0.625, 0.5547, 0.6467, 0.524, 0.6812, 0.5125, 0.7158, 0.524, 0.7375, 0.5547, 0.7375, 0.5932, 0.7158, 0.6239, 0.375, 0.7375, 0.3055, 0.7128, 0.2625, 0.6546, 0.2625, 0.5851, 0.3055, 0.5308, 0.375, 0.5125, 0.4445, 0.5372, 0.4875, 0.5954, 0.4875, 0.6649, 0.4445, 0.7192, 0.6499, 0.7016, 0.6499, 0.6812, 0.6575, 0.6812, 0.6575, 0.7016, 0.6499, 0.6812, 0.6499, 0.6559, 0.6575, 0.6559, 0.6575, 0.6812, 0.6499, 0.6559, 0.6499, 0.6354, 0.6575, 0.6354, 0.6575, 0.6559, 0.6346, 0.7047, 0.6346, 0.6829, 0.6422, 0.6829, 0.6422, 0.7047, 0.6346, 0.6829, 0.6346, 0.6564, 0.6422, 0.6564, 0.6422, 0.6829, 0.6346, 0.6564, 0.6346, 0.6354, 0.6422, 0.6354, 0.6422, 0.6564, 0.6575, 0.6607, 0.6575, 0.6354, 0.6651, 0.6354, 0.6651, 0.6607, 0.6499, 0.6354, 0.6499, 0.6564, 0.6422, 0.6564, 0.6422, 0.6354, 0.6499, 0.6564, 0.6499, 0.6829, 0.6422, 0.6829, 0.6422, 0.6564, 0.5452, 0.6071, 0.5688, 0.6149, 0.5688, 0.6354, 0.5342, 0.6239, 0.5452, 0.5408, 0.5306, 0.5613, 0.5125, 0.5547, 0.5342, 0.524, 0.5923, 0.5408, 0.5688, 0.533, 0.5688, 0.5125, 0.6033, 0.524, 0.5923, 0.6071, 0.6069, 0.5866, 0.625, 0.5932, 0.6033, 0.6239, 0.6499, 0.6829, 0.6499, 0.7047, 0.6422, 0.7047, 0.6422, 0.6829, 0.5306, 0.5866, 0.5452, 0.6071, 0.5342, 0.6239, 0.5125, 0.5932, 0.5736, 0.6673, 0.543, 0.6673, 0.543, 0.6354, 0.5736, 0.6354, 0.5736, 0.6354, 0.6041, 0.6354, 0.6041, 0.6661, 0.5736, 0.6661, 0.5736, 0.6661, 0.6041, 0.6661, 0.6041, 0.7045, 0.5736, 0.7045, 0.5736, 0.7045, 0.6041, 0.7045, 0.6041, 0.7353, 0.5736, 0.7353, 0.543, 0.7375, 0.5125, 0.7375, 0.5125, 0.7055, 0.543, 0.7055, 0.543, 0.7055, 0.5125, 0.7055, 0.5125, 0.6668, 0.543, 0.6668, 0.543, 0.6668, 0.5125, 0.6668, 0.5125, 0.6354, 0.543, 0.6354, 0.6346, 0.6738, 0.6041, 0.6738, 0.6041, 0.6354, 0.6346, 0.6354, 0.5736, 0.7061, 0.543, 0.7061, 0.543, 0.6673, 0.5736, 0.6673, 0.5736, 0.7375, 0.543, 0.7375, 0.543, 0.7061, 0.5736, 0.7061, 0.5688, 0.533, 0.5452, 0.5408, 0.5342, 0.524, 0.5688, 0.5125, 0.6069, 0.5866, 0.6069, 0.5613, 0.625, 0.5547, 0.625, 0.5932, 0.5306, 0.5613, 0.5306, 0.5866, 0.5125, 0.5932, 0.5125, 0.5547, 0.5688, 0.6149, 0.5923, 0.6071, 0.6033, 0.6239, 0.5688, 0.6354, 0.6069, 0.5613, 0.5923, 0.5408, 0.6033, 0.524, 0.625, 0.5547, 0.6812, 0.6354, 0.6467, 0.6239, 0.625, 0.5932, 0.625, 0.5547, 0.6467, 0.524, 0.6812, 0.5125, 0.7158, 0.524, 0.7375, 0.5547, 0.7375, 0.5932, 0.7158, 0.6239, 0.375, 0.7375, 0.3055, 0.7128, 0.2625, 0.6546, 0.2625, 0.5851, 0.3055, 0.5308, 0.375, 0.5125, 0.4445, 0.5372, 0.4875, 0.5954, 0.4875, 0.6649, 0.4445, 0.7192, 0.6499, 0.7016, 0.6499, 0.6812, 0.6575, 0.6812, 0.6575, 0.7016, 0.6499, 0.6812, 0.6499, 0.6559, 0.6575, 0.6559, 0.6575, 0.6812, 0.6499, 0.6559, 0.6499, 0.6354, 0.6575, 0.6354, 0.6575, 0.6559, 0.6346, 0.7047, 0.6346, 0.6829, 0.6422, 0.6829, 0.6422, 0.7047, 0.6346, 0.6829, 0.6346, 0.6564, 0.6422, 0.6564, 0.6422, 0.6829, 0.6346, 0.6564, 0.6346, 0.6354, 0.6422, 0.6354, 0.6422, 0.6564, 0.6575, 0.6607, 0.6575, 0.6354, 0.6651, 0.6354, 0.6651, 0.6607, 0.6499, 0.6354, 0.6499, 0.6564, 0.6422, 0.6564, 0.6422, 0.6354, 0.6499, 0.6564, 0.6499, 0.6829, 0.6422, 0.6829, 0.6422, 0.6564])
me_cylinder_010.use_remesh_preserve_volume = False
me_cylinder_010.use_remesh_preserve_attributes = False
me_cylinder_010.use_mirror_vertex_groups = False
me_cylinder_010.update()
me_cylinder_009 = bpy.data.meshes.new('Cylinder.009')
me_cylinder_009.from_pydata([(-1.617, -1.628e-06, 0.4725), (-1.617, -0.2781, 0.3822), (-1.617, -0.45, 0.146), (-1.617, -0.45, -0.146), (-1.617, -0.2781, -0.3823), (-1.617, 1.657e-06, -0.4725), (-1.617, 0.2781, -0.3823), (-1.617, 0.45, -0.146), (-1.617, 0.45, 0.146), (-1.617, 0.2781, 0.3822), (-1.113, -2.408e-06, 0.709), (-1.617, -2.44e-06, 0.709), (-1.113, -0.407, 0.5762), (-1.617, -0.407, 0.5762), (-1.113, -0.6634, 0.2218), (-1.617, -0.6634, 0.2218), (-1.113, -0.6634, -0.2218), (-1.617, -0.6634, -0.2218), (-1.113, -0.407, -0.5763), (-1.617, -0.407, -0.5763), (-1.113, 2.501e-06, -0.709), (-1.617, 2.468e-06, -0.709), (-1.113, 0.407, -0.5763), (-1.617, 0.407, -0.5763), (-1.113, 0.6634, -0.2218), (-1.617, 0.6634, -0.2218), (-1.113, 0.6634, 0.2218), (-1.617, 0.6634, 0.2218), (-1.113, 0.407, 0.5762), (-1.617, 0.407, 0.5762), (-1.491, -1.624e-06, 0.4725), (-1.491, -0.2781, 0.3822), (-1.491, -0.45, 0.146), (-1.491, -0.45, -0.146), (-1.491, -0.2781, -0.3823), (-1.491, 1.661e-06, -0.4725), (-1.491, 0.2781, -0.3823), (-1.491, 0.45, -0.146), (-1.491, 0.45, 0.146), (-1.491, 0.2781, 0.3823), (1.617, 1.649e-06, -0.4725), (1.617, -0.2781, -0.3822), (1.617, -0.45, -0.146), (1.617, -0.45, 0.146), (1.617, -0.2781, 0.3823), (1.617, -1.567e-06, 0.4725), (1.617, 0.2781, 0.3823), (1.617, 0.45, 0.146), (1.617, 0.45, -0.146), (1.617, 0.2781, -0.3822), (1.113, 2.444e-06, -0.709), (1.617, 2.465e-06, -0.709), (1.113, -0.407, -0.5762), (1.617, -0.407, -0.5762), (1.113, -0.6634, -0.2218), (1.617, -0.6634, -0.2218), (1.113, -0.6634, 0.2218), (1.617, -0.6634, 0.2218), (1.113, -0.407, 0.5763), (1.617, -0.407, 0.5763), (1.113, -2.404e-06, 0.709), (1.617, -2.383e-06, 0.709), (1.113, 0.407, 0.5763), (1.617, 0.407, 0.5763), (1.113, 0.6634, 0.2218), (1.617, 0.6634, 0.2218), (1.113, 0.6634, -0.2218), (1.617, 0.6634, -0.2218), (1.113, 0.407, -0.5762), (1.617, 0.407, -0.5762), (1.491, 1.64e-06, -0.4725), (1.491, -0.2781, -0.3823), (1.491, -0.45, -0.146), (1.491, -0.45, 0.146), (1.491, -0.2781, 0.3823), (1.491, -1.577e-06, 0.4725), (1.491, 0.2781, 0.3823), (1.491, 0.45, 0.146), (1.491, 0.45, -0.146), (1.491, 0.2781, -0.3822)], [], [(4, 5, 21, 19), (1, 2, 15, 13), (9, 0, 11, 29), (6, 7, 25, 23), (0, 9, 39, 30), (3, 4, 19, 17), (10, 11, 13, 12), (12, 13, 15, 14), (14, 15, 17, 16), (16, 17, 19, 18), (18, 19, 21, 20), (20, 21, 23, 22), (22, 23, 25, 24), (24, 25, 27, 26), (28, 29, 11, 10), (26, 27, 29, 28), (0, 1, 13, 11), (7, 8, 27, 25), (2, 3, 17, 15), (5, 6, 23, 21), (8, 9, 29, 27), (10, 12, 14, 16, 18, 20, 22, 24, 26, 28), (31, 30, 39, 38, 37, 36, 35, 34, 33, 32), (9, 8, 38, 39), (8, 7, 37, 38), (7, 6, 36, 37), (6, 5, 35, 36), (5, 4, 34, 35), (4, 3, 33, 34), (3, 2, 32, 33), (2, 1, 31, 32), (1, 0, 30, 31), (44, 45, 61, 59), (41, 42, 55, 53), (49, 40, 51, 69), (46, 47, 65, 63), (40, 49, 79, 70), (43, 44, 59, 57), (50, 51, 53, 52), (52, 53, 55, 54), (54, 55, 57, 56), (56, 57, 59, 58), (58, 59, 61, 60), (60, 61, 63, 62), (62, 63, 65, 64), (64, 65, 67, 66), (68, 69, 51, 50), (66, 67, 69, 68), (40, 41, 53, 51), (47, 48, 67, 65), (42, 43, 57, 55), (45, 46, 63, 61), (48, 49, 69, 67), (50, 52, 54, 56, 58, 60, 62, 64, 66, 68), (71, 70, 79, 78, 77, 76, 75, 74, 73, 72), (49, 48, 78, 79), (48, 47, 77, 78), (47, 46, 76, 77), (46, 45, 75, 76), (45, 44, 74, 75), (44, 43, 73, 74), (43, 42, 72, 73), (42, 41, 71, 72), (41, 40, 70, 71)])
_uv = me_cylinder_009.uv_layers.new(name='UVMap')
_uv.uv.foreach_set('vector', [0.5452, 0.6071, 0.5688, 0.6149, 0.5688, 0.6354, 0.5342, 0.6239, 0.5452, 0.5408, 0.5306, 0.5613, 0.5125, 0.5547, 0.5342, 0.524, 0.5923, 0.5408, 0.5688, 0.533, 0.5688, 0.5125, 0.6033, 0.524, 0.5923, 0.6071, 0.6069, 0.5866, 0.625, 0.5932, 0.6033, 0.6239, 0.6499, 0.6829, 0.6499, 0.7047, 0.6422, 0.7047, 0.6422, 0.6829, 0.5306, 0.5866, 0.5452, 0.6071, 0.5342, 0.6239, 0.5125, 0.5932, 0.5736, 0.6673, 0.543, 0.6673, 0.543, 0.6354, 0.5736, 0.6354, 0.5736, 0.6354, 0.6041, 0.6354, 0.6041, 0.6661, 0.5736, 0.6661, 0.5736, 0.6661, 0.6041, 0.6661, 0.6041, 0.7045, 0.5736, 0.7045, 0.5736, 0.7045, 0.6041, 0.7045, 0.6041, 0.7353, 0.5736, 0.7353, 0.543, 0.7375, 0.5125, 0.7375, 0.5125, 0.7055, 0.543, 0.7055, 0.543, 0.7055, 0.5125, 0.7055, 0.5125, 0.6668, 0.543, 0.6668, 0.543, 0.6668, 0.5125, 0.6668, 0.5125, 0.6354, 0.543, 0.6354, 0.6346, 0.6738, 0.6041, 0.6738, 0.6041, 0.6354, 0.6346, 0.6354, 0.5736, 0.7061, 0.543, 0.7061, 0.543, 0.6673, 0.5736, 0.6673, 0.5736, 0.7375, 0.543, 0.7375, 0.543, 0.7061, 0.5736, 0.7061, 0.5688, 0.533, 0.5452, 0.5408, 0.5342, 0.524, 0.5688, 0.5125, 0.6069, 0.5866, 0.6069, 0.5613, 0.625, 0.5547, 0.625, 0.5932, 0.5306, 0.5613, 0.5306, 0.5866, 0.5125, 0.5932, 0.5125, 0.5547, 0.5688, 0.6149, 0.5923, 0.6071, 0.6033, 0.6239, 0.5688, 0.6354, 0.6069, 0.5613, 0.5923, 0.5408, 0.6033, 0.524, 0.625, 0.5547, 0.6812, 0.6354, 0.6467, 0.6239, 0.625, 0.5932, 0.625, 0.5547, 0.6467, 0.524, 0.6812, 0.5125, 0.7158, 0.524, 0.7375, 0.5547, 0.7375, 0.5932, 0.7158, 0.6239, 0.375, 0.7375, 0.3055, 0.7128, 0.2625, 0.6546, 0.2625, 0.5851, 0.3055, 0.5308, 0.375, 0.5125, 0.4445, 0.5372, 0.4875, 0.5954, 0.4875, 0.6649, 0.4445, 0.7192, 0.6499, 0.7016, 0.6499, 0.6812, 0.6575, 0.6812, 0.6575, 0.7016, 0.6499, 0.6812, 0.6499, 0.6559, 0.6575, 0.6559, 0.6575, 0.6812, 0.6499, 0.6559, 0.6499, 0.6354, 0.6575, 0.6354, 0.6575, 0.6559, 0.6346, 0.7047, 0.6346, 0.6829, 0.6422, 0.6829, 0.6422, 0.7047, 0.6346, 0.6829, 0.6346, 0.6564, 0.6422, 0.6564, 0.6422, 0.6829, 0.6346, 0.6564, 0.6346, 0.6354, 0.6422, 0.6354, 0.6422, 0.6564, 0.6575, 0.6607, 0.6575, 0.6354, 0.6651, 0.6354, 0.6651, 0.6607, 0.6499, 0.6354, 0.6499, 0.6564, 0.6422, 0.6564, 0.6422, 0.6354, 0.6499, 0.6564, 0.6499, 0.6829, 0.6422, 0.6829, 0.6422, 0.6564, 0.5452, 0.6071, 0.5688, 0.6149, 0.5688, 0.6354, 0.5342, 0.6239, 0.5452, 0.5408, 0.5306, 0.5613, 0.5125, 0.5547, 0.5342, 0.524, 0.5923, 0.5408, 0.5688, 0.533, 0.5688, 0.5125, 0.6033, 0.524, 0.5923, 0.6071, 0.6069, 0.5866, 0.625, 0.5932, 0.6033, 0.6239, 0.6499, 0.6829, 0.6499, 0.7047, 0.6422, 0.7047, 0.6422, 0.6829, 0.5306, 0.5866, 0.5452, 0.6071, 0.5342, 0.6239, 0.5125, 0.5932, 0.5736, 0.6673, 0.543, 0.6673, 0.543, 0.6354, 0.5736, 0.6354, 0.5736, 0.6354, 0.6041, 0.6354, 0.6041, 0.6661, 0.5736, 0.6661, 0.5736, 0.6661, 0.6041, 0.6661, 0.6041, 0.7045, 0.5736, 0.7045, 0.5736, 0.7045, 0.6041, 0.7045, 0.6041, 0.7353, 0.5736, 0.7353, 0.543, 0.7375, 0.5125, 0.7375, 0.5125, 0.7055, 0.543, 0.7055, 0.543, 0.7055, 0.5125, 0.7055, 0.5125, 0.6668, 0.543, 0.6668, 0.543, 0.6668, 0.5125, 0.6668, 0.5125, 0.6354, 0.543, 0.6354, 0.6346, 0.6738, 0.6041, 0.6738, 0.6041, 0.6354, 0.6346, 0.6354, 0.5736, 0.7061, 0.543, 0.7061, 0.543, 0.6673, 0.5736, 0.6673, 0.5736, 0.7375, 0.543, 0.7375, 0.543, 0.7061, 0.5736, 0.7061, 0.5688, 0.533, 0.5452, 0.5408, 0.5342, 0.524, 0.5688, 0.5125, 0.6069, 0.5866, 0.6069, 0.5613, 0.625, 0.5547, 0.625, 0.5932, 0.5306, 0.5613, 0.5306, 0.5866, 0.5125, 0.5932, 0.5125, 0.5547, 0.5688, 0.6149, 0.5923, 0.6071, 0.6033, 0.6239, 0.5688, 0.6354, 0.6069, 0.5613, 0.5923, 0.5408, 0.6033, 0.524, 0.625, 0.5547, 0.6812, 0.6354, 0.6467, 0.6239, 0.625, 0.5932, 0.625, 0.5547, 0.6467, 0.524, 0.6812, 0.5125, 0.7158, 0.524, 0.7375, 0.5547, 0.7375, 0.5932, 0.7158, 0.6239, 0.375, 0.7375, 0.3055, 0.7128, 0.2625, 0.6546, 0.2625, 0.5851, 0.3055, 0.5308, 0.375, 0.5125, 0.4445, 0.5372, 0.4875, 0.5954, 0.4875, 0.6649, 0.4445, 0.7192, 0.6499, 0.7016, 0.6499, 0.6812, 0.6575, 0.6812, 0.6575, 0.7016, 0.6499, 0.6812, 0.6499, 0.6559, 0.6575, 0.6559, 0.6575, 0.6812, 0.6499, 0.6559, 0.6499, 0.6354, 0.6575, 0.6354, 0.6575, 0.6559, 0.6346, 0.7047, 0.6346, 0.6829, 0.6422, 0.6829, 0.6422, 0.7047, 0.6346, 0.6829, 0.6346, 0.6564, 0.6422, 0.6564, 0.6422, 0.6829, 0.6346, 0.6564, 0.6346, 0.6354, 0.6422, 0.6354, 0.6422, 0.6564, 0.6575, 0.6607, 0.6575, 0.6354, 0.6651, 0.6354, 0.6651, 0.6607, 0.6499, 0.6354, 0.6499, 0.6564, 0.6422, 0.6564, 0.6422, 0.6354, 0.6499, 0.6564, 0.6499, 0.6829, 0.6422, 0.6829, 0.6422, 0.6564])
me_cylinder_009.use_remesh_preserve_volume = False
me_cylinder_009.use_remesh_preserve_attributes = False
me_cylinder_009.use_mirror_vertex_groups = False
me_cylinder_009.update()

# ---- objects
ob_car_frame_2 = bpy.data.objects.new('Car Frame 2', me_cube)
ob_front_tires = bpy.data.objects.new('Front Tires', me_cylinder_010)
ob_back_tires = bpy.data.objects.new('Back Tires', me_cylinder_009)

# ---- transforms, parenting, visibility, modifiers, constraints
ob_car_frame_2.location = (0.0, 0.0, -0.1203)
ob_car_frame_2.rotation_euler = (1.571, -0.0, -3.142)
ob_car_frame_2.lineart.crease_threshold = 0.0
ob_front_tires.parent = ob_car_frame_2
ob_front_tires.matrix_parent_inverse = Matrix(((-1.0, -7.304e-06, 0.0, 0.0), (-2.644e-11, 3.62e-06, 1.0, 0.1203), (-7.304e-06, 1.0, -3.62e-06, -4.356e-07), (0.0, 0.0, 0.0, 1.0)))
ob_front_tires.location = (-8.941e-08, -1.245, 0.4675)
ob_front_tires.rotation_euler = (1.571, 8.983e-13, -3.142)
ob_front_tires.scale = (0.75, 0.75, 0.75)
ob_front_tires.lineart.crease_threshold = 0.0
ob_back_tires.parent = ob_car_frame_2
ob_back_tires.matrix_parent_inverse = Matrix(((-1.0, -7.304e-06, 0.0, 0.0), (-2.644e-11, 3.62e-06, 1.0, 0.1203), (-7.304e-06, 1.0, -3.62e-06, -4.356e-07), (0.0, 0.0, 0.0, 1.0)))
ob_back_tires.location = (-8.941e-08, 1.257, 0.4675)
ob_back_tires.rotation_euler = (1.571, 8.983e-13, -3.142)
ob_back_tires.scale = (0.75, 0.75, 0.75)
ob_back_tires.lineart.crease_threshold = 0.0

# ---- collection membership
col_collection_1.objects.link(ob_car_frame_2)
col_collection_1.objects.link(ob_front_tires)
col_collection_1.objects.link(ob_back_tires)

# ---- scene / render settings (as saved in the file)
scene.frame_start = 1; scene.frame_end = 250; scene.frame_set(4)
scene.render.engine = 'BLENDER_EEVEE_NEXT'
scene.render.resolution_percentage = 50
scene.render.dither_intensity = 0.0
scene.cycles.use_denoising = False
scene.cycles.samples = 10
scene.cycles.sampling_pattern = 'TABULATED_SOBOL'
scene.cycles.light_sampling_threshold = 0.0
scene.cycles.use_adaptive_sampling = False
scene.cycles.use_light_tree = False
scene.cycles.blur_glossy = 0.0
scene.cycles.pixel_filter_type = 'GAUSSIAN'
scene.cycles.sample_clamp_indirect = 0.0
scene.view_settings.view_transform = 'Standard'
bpy.context.view_layer.update()

# ---- added for rendering (the .blend has no active camera and no usable light): camera, sun
cam_auto = bpy.data.cameras.new('AutoCamera')
cam_auto.lens = 50.0
cam_auto.sensor_width = 36.0
cam_auto.clip_end = 1000.0
ob_auto_camera = bpy.data.objects.new('AutoCamera', cam_auto)
scene.collection.objects.link(ob_auto_camera)
ob_auto_camera.location = (6.10274, -7.44703, 6.2796)
ob_auto_camera.rotation_euler = (1.09748, -7.21219e-08, 0.694738)
scene.camera = ob_auto_camera
light_auto_sun = bpy.data.lights.new('AutoSun', 'SUN')
light_auto_sun.energy = 3.0
light_auto_sun.angle = 0.0523599
ob_auto_sun = bpy.data.objects.new('AutoSun', light_auto_sun)
scene.collection.objects.link(ob_auto_sun)
ob_auto_sun.rotation_euler = (0.872665, 0.174533, 0.523599)
bpy.context.view_layer.update()
